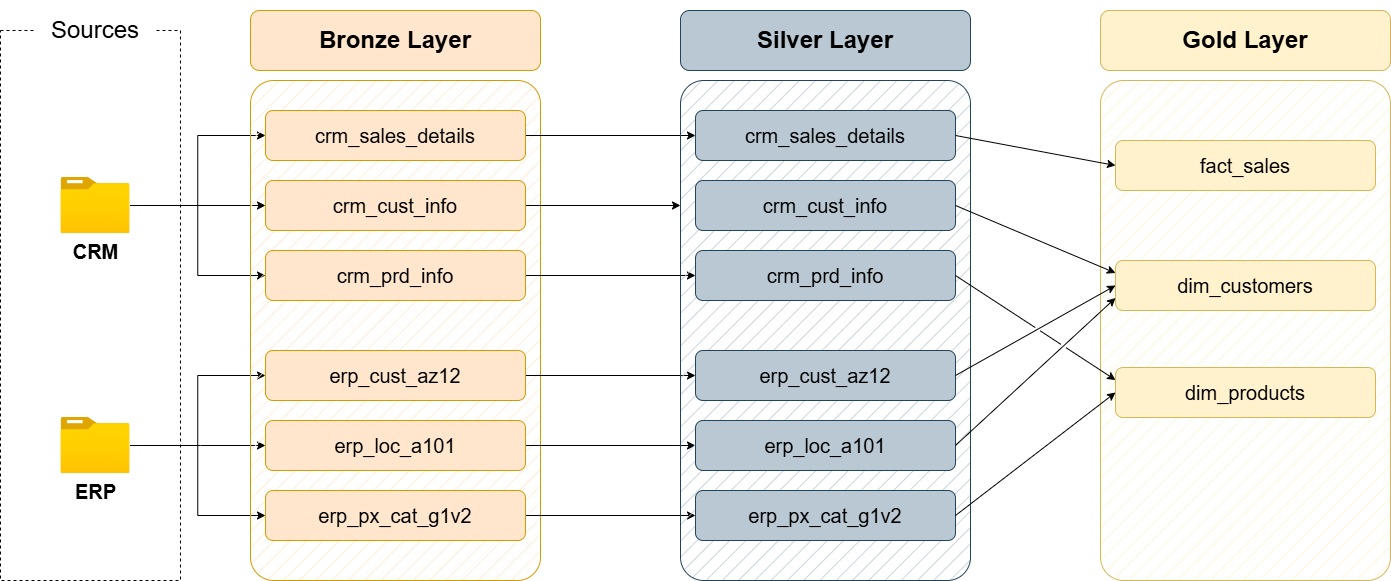

The diagram above was exported from draw.io. Its source (the exported page's mxGraphModel, read from the mxfile embedded in the PNG):
<mxGraphModel dx="953" dy="2080" grid="1" gridSize="10" guides="1" tooltips="1" connect="1" arrows="1" fold="1" page="1" pageScale="1" pageWidth="850" pageHeight="1100" math="0" shadow="0">
  <root>
    <mxCell id="0" />
    <mxCell id="1" parent="0" />
    <mxCell id="fnTlwfF3mrTy1LnHHmhC-1" parent="1" style="rounded=0;whiteSpace=wrap;html=1;fillColor=none;dashed=1;" value="" vertex="1">
      <mxGeometry height="550" width="180" x="80" y="80" as="geometry" />
    </mxCell>
    <mxCell id="fnTlwfF3mrTy1LnHHmhC-2" parent="1" style="rounded=1;whiteSpace=wrap;html=1;strokeColor=none;" value="&lt;font style=&quot;font-size: 24px;&quot;&gt;Sources&lt;/font&gt;" vertex="1">
      <mxGeometry height="60" width="120" x="115" y="50" as="geometry" />
    </mxCell>
    <mxCell id="fnTlwfF3mrTy1LnHHmhC-12" edge="1" parent="1" source="fnTlwfF3mrTy1LnHHmhC-3" style="edgeStyle=orthogonalEdgeStyle;rounded=0;orthogonalLoop=1;jettySize=auto;html=1;entryX=0;entryY=0.5;entryDx=0;entryDy=0;" target="fnTlwfF3mrTy1LnHHmhC-10">
      <mxGeometry relative="1" as="geometry" />
    </mxCell>
    <mxCell id="fnTlwfF3mrTy1LnHHmhC-14" edge="1" parent="1" source="fnTlwfF3mrTy1LnHHmhC-3" style="edgeStyle=orthogonalEdgeStyle;rounded=0;orthogonalLoop=1;jettySize=auto;html=1;entryX=0;entryY=0.5;entryDx=0;entryDy=0;" target="fnTlwfF3mrTy1LnHHmhC-11">
      <mxGeometry relative="1" as="geometry" />
    </mxCell>
    <mxCell id="fnTlwfF3mrTy1LnHHmhC-15" edge="1" parent="1" source="fnTlwfF3mrTy1LnHHmhC-3" style="edgeStyle=orthogonalEdgeStyle;rounded=0;orthogonalLoop=1;jettySize=auto;html=1;entryX=0;entryY=0.5;entryDx=0;entryDy=0;" target="fnTlwfF3mrTy1LnHHmhC-7">
      <mxGeometry relative="1" as="geometry" />
    </mxCell>
    <mxCell id="fnTlwfF3mrTy1LnHHmhC-3" parent="1" style="image;aspect=fixed;html=1;points=[];align=center;fontSize=12;image=img/lib/azure2/general/Folder_Blank.svg;" value="&lt;b&gt;&lt;font style=&quot;font-size: 20px;&quot;&gt;CRM&lt;/font&gt;&lt;/b&gt;" vertex="1">
      <mxGeometry height="56.00000000000001" width="69" x="140.5" y="227" as="geometry" />
    </mxCell>
    <mxCell id="fnTlwfF3mrTy1LnHHmhC-19" edge="1" parent="1" source="fnTlwfF3mrTy1LnHHmhC-4" style="edgeStyle=orthogonalEdgeStyle;rounded=0;orthogonalLoop=1;jettySize=auto;html=1;entryX=0;entryY=0.5;entryDx=0;entryDy=0;" target="fnTlwfF3mrTy1LnHHmhC-17">
      <mxGeometry relative="1" as="geometry">
        <Array as="points">
          <mxPoint x="280" y="495" />
          <mxPoint x="280" y="495" />
        </Array>
      </mxGeometry>
    </mxCell>
    <mxCell id="fnTlwfF3mrTy1LnHHmhC-20" edge="1" parent="1" source="fnTlwfF3mrTy1LnHHmhC-4" style="edgeStyle=orthogonalEdgeStyle;rounded=0;orthogonalLoop=1;jettySize=auto;html=1;entryX=0;entryY=0.5;entryDx=0;entryDy=0;" target="fnTlwfF3mrTy1LnHHmhC-16">
      <mxGeometry relative="1" as="geometry" />
    </mxCell>
    <mxCell id="fnTlwfF3mrTy1LnHHmhC-21" edge="1" parent="1" source="fnTlwfF3mrTy1LnHHmhC-4" style="edgeStyle=orthogonalEdgeStyle;rounded=0;orthogonalLoop=1;jettySize=auto;html=1;entryX=0;entryY=0.5;entryDx=0;entryDy=0;" target="fnTlwfF3mrTy1LnHHmhC-18">
      <mxGeometry relative="1" as="geometry" />
    </mxCell>
    <mxCell id="fnTlwfF3mrTy1LnHHmhC-4" parent="1" style="image;aspect=fixed;html=1;points=[];align=center;fontSize=12;image=img/lib/azure2/general/Folder_Blank.svg;" value="&lt;b&gt;&lt;font style=&quot;font-size: 20px;&quot;&gt;ERP&lt;/font&gt;&lt;/b&gt;" vertex="1">
      <mxGeometry height="56.00000000000001" width="69" x="140.5" y="467" as="geometry" />
    </mxCell>
    <mxCell id="fnTlwfF3mrTy1LnHHmhC-5" parent="1" style="rounded=1;whiteSpace=wrap;html=1;fillColor=#ffe6cc;strokeColor=#d79b00;fillStyle=hatch;arcSize=8;" value="" vertex="1">
      <mxGeometry height="500" width="290" x="330" y="130" as="geometry" />
    </mxCell>
    <mxCell id="fnTlwfF3mrTy1LnHHmhC-6" parent="1" style="rounded=1;whiteSpace=wrap;html=1;fillColor=#ffe6cc;strokeColor=#d79b00;" value="&lt;font style=&quot;font-size: 24px;&quot;&gt;&lt;b&gt;Bronze Layer&lt;/b&gt;&lt;/font&gt;" vertex="1">
      <mxGeometry height="60" width="290" x="330" y="60" as="geometry" />
    </mxCell>
    <mxCell id="C7Abl2SjBW8OjE295rBO-9" edge="1" parent="1" source="fnTlwfF3mrTy1LnHHmhC-7" style="edgeStyle=orthogonalEdgeStyle;rounded=0;orthogonalLoop=1;jettySize=auto;html=1;entryX=0;entryY=0.5;entryDx=0;entryDy=0;" target="C7Abl2SjBW8OjE295rBO-3">
      <mxGeometry relative="1" as="geometry" />
    </mxCell>
    <mxCell id="fnTlwfF3mrTy1LnHHmhC-7" parent="1" style="rounded=1;whiteSpace=wrap;html=1;fillColor=#ffe6cc;strokeColor=#d79b00;" value="&lt;font style=&quot;font-size: 20px;&quot;&gt;crm_sales_details&lt;/font&gt;" vertex="1">
      <mxGeometry height="50" width="260" x="345" y="160" as="geometry" />
    </mxCell>
    <mxCell id="C7Abl2SjBW8OjE295rBO-10" edge="1" parent="1" source="fnTlwfF3mrTy1LnHHmhC-10" style="edgeStyle=orthogonalEdgeStyle;rounded=0;orthogonalLoop=1;jettySize=auto;html=1;entryX=0;entryY=0.25;entryDx=0;entryDy=0;" target="C7Abl2SjBW8OjE295rBO-1">
      <mxGeometry relative="1" as="geometry" />
    </mxCell>
    <mxCell id="fnTlwfF3mrTy1LnHHmhC-10" parent="1" style="rounded=1;whiteSpace=wrap;html=1;fillColor=#ffe6cc;strokeColor=#d79b00;" value="&lt;font style=&quot;font-size: 20px;&quot;&gt;crm_cust_info&lt;/font&gt;" vertex="1">
      <mxGeometry height="50" width="260" x="345" y="230" as="geometry" />
    </mxCell>
    <mxCell id="C7Abl2SjBW8OjE295rBO-11" edge="1" parent="1" source="fnTlwfF3mrTy1LnHHmhC-11" style="edgeStyle=orthogonalEdgeStyle;rounded=0;orthogonalLoop=1;jettySize=auto;html=1;entryX=0;entryY=0.5;entryDx=0;entryDy=0;" target="C7Abl2SjBW8OjE295rBO-5">
      <mxGeometry relative="1" as="geometry" />
    </mxCell>
    <mxCell id="fnTlwfF3mrTy1LnHHmhC-11" parent="1" style="rounded=1;whiteSpace=wrap;html=1;fillColor=#ffe6cc;strokeColor=#d79b00;" value="&lt;font style=&quot;font-size: 20px;&quot;&gt;crm_prd_info&lt;/font&gt;" vertex="1">
      <mxGeometry height="50" width="260" x="345" y="300" as="geometry" />
    </mxCell>
    <mxCell id="C7Abl2SjBW8OjE295rBO-12" edge="1" parent="1" source="fnTlwfF3mrTy1LnHHmhC-16" style="edgeStyle=orthogonalEdgeStyle;rounded=0;orthogonalLoop=1;jettySize=auto;html=1;entryX=0;entryY=0.5;entryDx=0;entryDy=0;" target="C7Abl2SjBW8OjE295rBO-6">
      <mxGeometry relative="1" as="geometry" />
    </mxCell>
    <mxCell id="fnTlwfF3mrTy1LnHHmhC-16" parent="1" style="rounded=1;whiteSpace=wrap;html=1;fillColor=#ffe6cc;strokeColor=#d79b00;" value="&lt;font style=&quot;font-size: 20px;&quot;&gt;erp_cust_az12&lt;/font&gt;" vertex="1">
      <mxGeometry height="50" width="260" x="345" y="400" as="geometry" />
    </mxCell>
    <mxCell id="C7Abl2SjBW8OjE295rBO-13" edge="1" parent="1" source="fnTlwfF3mrTy1LnHHmhC-17" style="edgeStyle=orthogonalEdgeStyle;rounded=0;orthogonalLoop=1;jettySize=auto;html=1;entryX=0;entryY=0.5;entryDx=0;entryDy=0;" target="C7Abl2SjBW8OjE295rBO-7">
      <mxGeometry relative="1" as="geometry" />
    </mxCell>
    <mxCell id="fnTlwfF3mrTy1LnHHmhC-17" parent="1" style="rounded=1;whiteSpace=wrap;html=1;fillColor=#ffe6cc;strokeColor=#d79b00;" value="&lt;font style=&quot;font-size: 20px;&quot;&gt;erp_loc_a101&lt;/font&gt;" vertex="1">
      <mxGeometry height="50" width="260" x="345" y="470" as="geometry" />
    </mxCell>
    <mxCell id="C7Abl2SjBW8OjE295rBO-14" edge="1" parent="1" source="fnTlwfF3mrTy1LnHHmhC-18" style="edgeStyle=orthogonalEdgeStyle;rounded=0;orthogonalLoop=1;jettySize=auto;html=1;entryX=0;entryY=0.5;entryDx=0;entryDy=0;" target="C7Abl2SjBW8OjE295rBO-8">
      <mxGeometry relative="1" as="geometry" />
    </mxCell>
    <mxCell id="fnTlwfF3mrTy1LnHHmhC-18" parent="1" style="rounded=1;whiteSpace=wrap;html=1;fillColor=#ffe6cc;strokeColor=#d79b00;" value="&lt;font style=&quot;font-size: 20px;&quot;&gt;erp_px_cat_g1v2&lt;/font&gt;" vertex="1">
      <mxGeometry height="50" width="260" x="345" y="540" as="geometry" />
    </mxCell>
    <mxCell id="C7Abl2SjBW8OjE295rBO-1" parent="1" style="rounded=1;whiteSpace=wrap;html=1;fillColor=#bac8d3;strokeColor=#23445d;fillStyle=hatch;arcSize=8;" value="" vertex="1">
      <mxGeometry height="500" width="290" x="760" y="130" as="geometry" />
    </mxCell>
    <mxCell id="C7Abl2SjBW8OjE295rBO-2" parent="1" style="rounded=1;whiteSpace=wrap;html=1;fillColor=#bac8d3;strokeColor=#23445d;" value="&lt;font style=&quot;font-size: 24px;&quot;&gt;&lt;b&gt;Silver Layer&lt;/b&gt;&lt;/font&gt;" vertex="1">
      <mxGeometry height="60" width="290" x="760" y="60" as="geometry" />
    </mxCell>
    <mxCell id="C7Abl2SjBW8OjE295rBO-3" parent="1" style="rounded=1;whiteSpace=wrap;html=1;fillColor=#bac8d3;strokeColor=#23445d;" value="&lt;font style=&quot;font-size: 20px;&quot;&gt;crm_sales_details&lt;/font&gt;" vertex="1">
      <mxGeometry height="50" width="260" x="775" y="160" as="geometry" />
    </mxCell>
    <mxCell id="C7Abl2SjBW8OjE295rBO-4" parent="1" style="rounded=1;whiteSpace=wrap;html=1;fillColor=#bac8d3;strokeColor=#23445d;" value="&lt;font style=&quot;font-size: 20px;&quot;&gt;crm_cust_info&lt;/font&gt;" vertex="1">
      <mxGeometry height="50" width="260" x="775" y="230" as="geometry" />
    </mxCell>
    <mxCell id="C7Abl2SjBW8OjE295rBO-5" parent="1" style="rounded=1;whiteSpace=wrap;html=1;fillColor=#bac8d3;strokeColor=#23445d;" value="&lt;font style=&quot;font-size: 20px;&quot;&gt;crm_prd_info&lt;/font&gt;" vertex="1">
      <mxGeometry height="50" width="260" x="775" y="300" as="geometry" />
    </mxCell>
    <mxCell id="C7Abl2SjBW8OjE295rBO-6" parent="1" style="rounded=1;whiteSpace=wrap;html=1;fillColor=#bac8d3;strokeColor=#23445d;" value="&lt;font style=&quot;font-size: 20px;&quot;&gt;erp_cust_az12&lt;/font&gt;" vertex="1">
      <mxGeometry height="50" width="260" x="775" y="400" as="geometry" />
    </mxCell>
    <mxCell id="C7Abl2SjBW8OjE295rBO-7" parent="1" style="rounded=1;whiteSpace=wrap;html=1;fillColor=#bac8d3;strokeColor=#23445d;" value="&lt;font style=&quot;font-size: 20px;&quot;&gt;erp_loc_a101&lt;/font&gt;" vertex="1">
      <mxGeometry height="50" width="260" x="775" y="470" as="geometry" />
    </mxCell>
    <mxCell id="C7Abl2SjBW8OjE295rBO-8" parent="1" style="rounded=1;whiteSpace=wrap;html=1;fillColor=#bac8d3;strokeColor=#23445d;" value="&lt;font style=&quot;font-size: 20px;&quot;&gt;erp_px_cat_g1v2&lt;/font&gt;" vertex="1">
      <mxGeometry height="50" width="260" x="775" y="540" as="geometry" />
    </mxCell>
    <mxCell id="xXpjBUUnB2gA-PwAV59S-1" parent="1" style="rounded=1;whiteSpace=wrap;html=1;fillColor=#fff2cc;strokeColor=#d6b656;fillStyle=hatch;arcSize=8;" value="" vertex="1">
      <mxGeometry height="500" width="290" x="1180" y="130" as="geometry" />
    </mxCell>
    <mxCell id="xXpjBUUnB2gA-PwAV59S-2" parent="1" style="rounded=1;whiteSpace=wrap;html=1;fillColor=#fff2cc;strokeColor=#d6b656;" value="&lt;font style=&quot;font-size: 24px;&quot;&gt;&lt;b&gt;Gold Layer&lt;/b&gt;&lt;/font&gt;" vertex="1">
      <mxGeometry height="60" width="290" x="1180" y="60" as="geometry" />
    </mxCell>
    <mxCell id="xXpjBUUnB2gA-PwAV59S-3" parent="1" style="rounded=1;whiteSpace=wrap;html=1;fillColor=#fff2cc;strokeColor=#d6b656;" value="&lt;font style=&quot;font-size: 20px;&quot;&gt;fact_sales&lt;/font&gt;" vertex="1">
      <mxGeometry height="50" width="260" x="1195" y="190" as="geometry" />
    </mxCell>
    <mxCell id="xXpjBUUnB2gA-PwAV59S-4" parent="1" style="rounded=1;whiteSpace=wrap;html=1;fillColor=#fff2cc;strokeColor=#d6b656;" value="&lt;font style=&quot;font-size: 20px;&quot;&gt;dim_customers&lt;/font&gt;" vertex="1">
      <mxGeometry height="50" width="260" x="1195" y="310" as="geometry" />
    </mxCell>
    <mxCell id="xXpjBUUnB2gA-PwAV59S-5" parent="1" style="rounded=1;whiteSpace=wrap;html=1;fillColor=#fff2cc;strokeColor=#d6b656;" value="&lt;font style=&quot;font-size: 20px;&quot;&gt;dim_products&lt;/font&gt;" vertex="1">
      <mxGeometry height="50" width="260" x="1195" y="417" as="geometry" />
    </mxCell>
    <mxCell id="xXpjBUUnB2gA-PwAV59S-10" edge="1" parent="1" source="C7Abl2SjBW8OjE295rBO-3" style="endArrow=classic;html=1;rounded=0;exitX=1;exitY=0.5;exitDx=0;exitDy=0;entryX=0;entryY=0.5;entryDx=0;entryDy=0;" target="xXpjBUUnB2gA-PwAV59S-3" value="">
      <mxGeometry height="50" relative="1" width="50" as="geometry">
        <mxPoint x="1100" y="410" as="sourcePoint" />
        <mxPoint x="1150" y="360" as="targetPoint" />
      </mxGeometry>
    </mxCell>
    <mxCell id="xXpjBUUnB2gA-PwAV59S-11" edge="1" parent="1" source="C7Abl2SjBW8OjE295rBO-4" style="endArrow=classic;html=1;rounded=0;exitX=1;exitY=0.5;exitDx=0;exitDy=0;entryX=0;entryY=0.25;entryDx=0;entryDy=0;jumpStyle=gap;" target="xXpjBUUnB2gA-PwAV59S-4" value="">
      <mxGeometry height="50" relative="1" width="50" as="geometry">
        <mxPoint x="1080" y="420" as="sourcePoint" />
        <mxPoint x="1160" y="360" as="targetPoint" />
      </mxGeometry>
    </mxCell>
    <mxCell id="xXpjBUUnB2gA-PwAV59S-13" edge="1" parent="1" source="C7Abl2SjBW8OjE295rBO-6" style="endArrow=classic;html=1;rounded=0;exitX=1;exitY=0.5;exitDx=0;exitDy=0;entryX=0;entryY=0.5;entryDx=0;entryDy=0;jumpStyle=gap;" target="xXpjBUUnB2gA-PwAV59S-4" value="">
      <mxGeometry height="50" relative="1" width="50" as="geometry">
        <mxPoint x="1070" y="450" as="sourcePoint" />
        <mxPoint x="1120" y="400" as="targetPoint" />
      </mxGeometry>
    </mxCell>
    <mxCell id="xXpjBUUnB2gA-PwAV59S-14" edge="1" parent="1" source="C7Abl2SjBW8OjE295rBO-7" style="endArrow=classic;html=1;rounded=0;exitX=1;exitY=0.5;exitDx=0;exitDy=0;entryX=0;entryY=0.75;entryDx=0;entryDy=0;jumpStyle=gap;" target="xXpjBUUnB2gA-PwAV59S-4" value="">
      <mxGeometry height="50" relative="1" width="50" as="geometry">
        <mxPoint x="1100" y="500" as="sourcePoint" />
        <mxPoint x="1150" y="450" as="targetPoint" />
      </mxGeometry>
    </mxCell>
    <mxCell id="xXpjBUUnB2gA-PwAV59S-15" edge="1" parent="1" source="C7Abl2SjBW8OjE295rBO-5" style="endArrow=classic;html=1;rounded=0;exitX=1;exitY=0.5;exitDx=0;exitDy=0;entryX=0;entryY=0.25;entryDx=0;entryDy=0;jumpStyle=gap;" target="xXpjBUUnB2gA-PwAV59S-5" value="">
      <mxGeometry height="50" relative="1" width="50" as="geometry">
        <mxPoint x="1090" y="510" as="sourcePoint" />
        <mxPoint x="1140" y="460" as="targetPoint" />
      </mxGeometry>
    </mxCell>
    <mxCell id="xXpjBUUnB2gA-PwAV59S-16" edge="1" parent="1" source="C7Abl2SjBW8OjE295rBO-8" style="endArrow=classic;html=1;rounded=0;exitX=1;exitY=0.5;exitDx=0;exitDy=0;entryX=0;entryY=0.5;entryDx=0;entryDy=0;jumpStyle=gap;" target="xXpjBUUnB2gA-PwAV59S-5" value="">
      <mxGeometry height="50" relative="1" width="50" as="geometry">
        <mxPoint x="1090" y="540" as="sourcePoint" />
        <mxPoint x="1140" y="490" as="targetPoint" />
      </mxGeometry>
    </mxCell>
  </root>
</mxGraphModel>